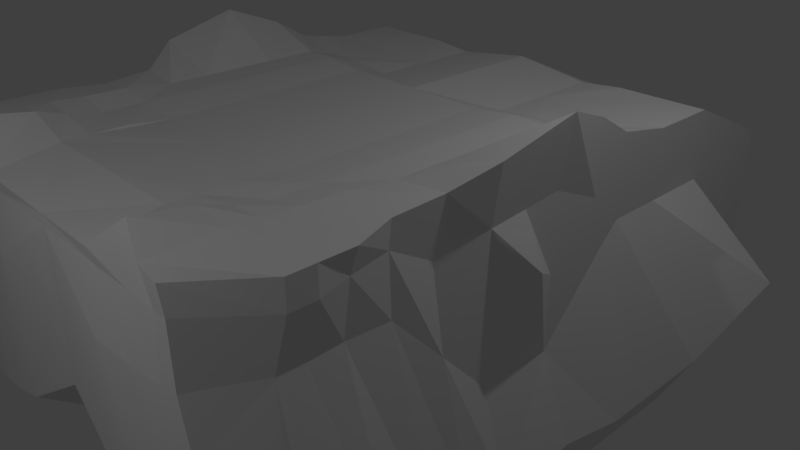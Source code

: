 # Source: Head.blend  (saved by Blender 2.78.0; exported with 4.5.12 LTS)
import bpy
from mathutils import Matrix  # noqa: F401  (used for matrix-valued properties, if any)

bpy.ops.wm.read_factory_settings(use_empty=True)
scene = bpy.context.scene
scene.name = 'Scene'

# ---- collections
col_collection_1 = bpy.data.collections.new('Collection 1'); scene.collection.children.link(col_collection_1)

# ---- materials (node trees are filled in below, after node groups)
mat_material_001 = bpy.data.materials.new('Material.001')
mat_material_001.alpha_threshold = 0.0
mat_material_001.use_transparent_shadow = False
mat_material_001.roughness = 0.5

# ---- material node trees

# ---- world
world_world = bpy.data.worlds.new('World'); scene.world = world_world
world_world.color = (0.05088, 0.05088, 0.05088)
world_world.use_sun_shadow = False
world_world.sun_shadow_jitter_overblur = 0.0
world_world.cycles.sampling_method = 'MANUAL'

# ---- cameras
cam_camera = bpy.data.cameras.new('Camera')
cam_camera.clip_end = 100.0
cam_camera.lens = 35.0
cam_camera.sensor_width = 32.0
cam_camera.sensor_height = 18.0
cam_camera.ortho_scale = 7.314
cam_camera.dof.focus_distance = 0.0
cam_camera.dof.aperture_fstop = 128.0

# ---- lights
light_lamp_001 = bpy.data.lights.new('Lamp.001', 'POINT')
light_lamp_001.transmission_factor = 0.0
light_lamp_001.cutoff_distance = 30.0
light_lamp_001.energy = 100.0
light_lamp_001.shadow_buffer_clip_start = 1.001
light_lamp_001.shadow_soft_size = 0.1
light_lamp_001.shadow_maximum_resolution = 0.006
light_lamp_001.use_absolute_resolution = True
light_lamp = bpy.data.lights.new('Lamp', 'POINT')
light_lamp.transmission_factor = 0.0
light_lamp.cutoff_distance = 30.0
light_lamp.energy = 100.0
light_lamp.shadow_buffer_clip_start = 1.001
light_lamp.shadow_soft_size = 0.1
light_lamp.shadow_maximum_resolution = 0.006
light_lamp.use_absolute_resolution = True

# ---- meshes
me_cube_002 = bpy.data.meshes.new('Cube.002')
me_cube_002.from_pydata([(-1.016, 1.505, -1.0), (-1.016, -1.0, 0.9031), (-1.016, 2.281, -1.0), (-1.016, 1.571, 0.9729), (1.431, 1.505, -1.0), (1.191, -1.054, 1.0), (1.768, 2.281, -1.0), (1.579, 1.571, 1.0), (-1.016, 1.903, -1.0), (-1.016, -1.0, 0.5247), (0.5885, 2.281, -1.0), (0.5885, 1.571, 1.0), (1.575, 1.571, 0.5247), (1.768, 1.903, -1.0), (1.768, 0.3386, 1.0), (1.201, -1.0, 0.5247), (0.5885, 1.505, -1.0), (0.5885, -0.8944, 1.134), (0.5885, 0.3386, 1.039), (0.5885, 1.903, -1.0), (0.5885, -1.093, 0.5247), (1.529, 0.3386, 0.5247), (-1.016, 1.742, -1.0), (-1.016, -1.0, 0.8479), (0.02451, 2.281, -1.0), (1.012, 1.571, 1.034), (2.147, 1.69, -0.5339), (1.768, 2.114, -1.0), (1.768, -0.0767, 1.0), (1.713, -1.0, -0.498), (1.012, 1.505, -1.0), (0.02451, -1.073, 0.9404), (-1.016, 2.114, -1.0), (-1.016, -1.0, 0.01497), (-1.016, -0.0767, 1.0), (1.012, 2.281, -1.0), (0.02451, 1.571, 0.9729), (1.542, 1.571, 0.8479), (1.768, 1.742, -1.0), (1.768, 0.881, 1.0), (1.188, -1.0, 0.8479), (0.02451, 1.505, -1.0), (1.012, -1.099, 1.052), (0.5885, -0.0767, 1.085), (0.5885, 0.881, 1.0), (1.012, 0.3386, 1.054), (0.02451, 0.3386, 1.0), (0.5885, 1.742, -1.0), (0.5885, 2.114, -1.0), (0.02451, 1.903, -1.0), (1.012, 1.903, -1.0), (0.02451, -1.135, 0.5247), (1.012, -1.047, 0.5247), (0.4672, -1.127, -0.3644), (0.5885, -1.0, 0.8479), (1.538, -0.0767, 0.5247), (1.538, 0.881, 0.5247), (2.284, 0.3386, -0.4756), (1.768, 0.3386, 0.8479), (1.768, 2.997, -1.0), (2.172, 2.997, -0.5576), (1.864, 2.997, 1.134), (1.012, 2.997, 1.0), (0.02451, 2.997, -1.0), (-1.016, 2.997, -1.0), (1.647, 0.881, 0.8479), (2.27, 0.881, -0.498), (2.064, -0.0767, -0.498), (1.012, -1.0, 0.8479), (0.9039, -1.118, -0.4057), (0.02451, -1.106, -0.3054), (1.012, 2.114, -1.0), (0.02451, 2.114, -1.0), (0.02451, 1.742, -1.0), (0.02451, 0.881, 1.0), (1.012, 0.881, 1.04), (1.012, -0.0767, 1.062), (0.02451, -0.0767, 1.0), (1.012, 1.742, -1.0), (0.02451, -1.0, 0.8479), (1.768, -0.0767, 0.8479), (-1.016, 2.504, -1.0), (0.02451, 2.504, -1.0), (1.012, 2.328, 1.0), (1.613, 2.404, 1.019), (2.14, 2.328, -0.5278), (1.768, 2.504, -1.0), (1.012, 2.504, -1.0), (0.5885, 2.504, -1.0), (0.02451, 2.328, 0.9729), (0.5885, 2.328, 1.0), (1.523, 2.307, 0.6988), (1.768, 2.201, 0.2787), (2.204, 4.287, -0.5054), (0.5885, 4.287, -1.0), (1.012, 4.287, -1.0), (0.5885, 4.287, 1.0), (0.02451, 4.287, 0.9729), (1.768, 4.287, -0.03434), (1.768, 4.287, 0.8479), (1.012, 2.997, -1.0), (0.5885, 2.997, -1.0), (0.02451, 2.997, 0.9729), (0.5885, 2.997, 1.0), (1.768, 2.997, 0.8106), (1.768, 2.997, -0.01943), (1.768, 5.181, -1.0), (2.366, 5.181, -0.4905), (1.768, 5.181, 1.127), (1.012, 5.181, 1.0), (0.02451, 5.181, -1.0), (-1.016, 5.181, -1.0), (1.768, 4.287, -1.0), (1.012, 4.287, 1.0), (1.908, 4.287, 1.246), (0.02451, 4.287, -1.0), (-1.016, 4.287, -1.0), (2.447, 5.786, -0.4309), (0.5885, 5.786, -1.0), (1.012, 5.786, -1.0), (-1.016, 4.287, 0.9729), (0.5885, 5.786, 0.9348), (0.02451, 5.786, 0.9077), (1.768, 5.786, 0.5247), (1.768, 5.786, 0.8479), (1.012, 5.181, -1.0), (0.5885, 5.181, -1.0), (0.02451, 5.181, 0.9729), (0.5885, 5.181, 1.0), (1.768, 5.181, 0.7137), (1.768, 5.414, 0.398), (1.768, 6.747, -1.0), (2.592, 6.747, -0.3265), (1.768, 6.747, 0.9348), (-1.016, 5.181, 0.9729), (0.02451, 6.747, -1.0), (-1.016, 6.747, -1.0), (1.768, 5.786, -1.0), (1.012, 5.786, 0.9348), (1.768, 5.786, 1.0), (0.02451, 5.786, -1.0), (-1.016, 5.786, -1.0), (2.932, 7.932, 0.07601), (0.5885, 7.932, -1.0), (1.012, 7.932, -1.0), (-1.016, 5.786, 0.9729), (0.5885, 7.932, 0.9348), (0.02451, 7.932, 0.9077), (1.768, 7.932, 0.5247), (1.768, 7.932, 0.8479), (1.012, 6.747, -1.0), (0.5885, 6.747, -1.0), (0.02451, 6.747, 0.9077), (1.768, 6.747, 0.8479), (1.768, 6.747, 0.5247), (-1.016, 9.763, 0.1756), (-1.016, 9.763, 0.462), (1.768, 9.763, -0.6063), (1.768, 9.763, -0.498), (1.768, 9.763, 0.6529), (-1.016, 6.747, 0.9729), (1.012, 9.763, 0.6529), (0.02451, 9.763, -0.6063), (-1.016, 9.763, -0.6063), (-1.016, 9.763, -0.498), (1.768, 7.932, -1.0), (1.012, 7.932, 0.9348), (1.768, 7.932, 0.9348), (0.02451, 7.932, -1.0), (-1.016, 7.932, -1.0), (-1.016, 7.932, 0.9729), (1.012, 9.763, -0.6063), (0.5885, 9.763, -0.6063), (0.02451, 9.763, 0.6258), (0.5885, 9.763, 0.6529), (1.768, 9.763, 0.462), (1.768, 9.763, 0.1756), (1.012, 9.763, 0.1756), (0.02451, 9.763, 0.1756), (0.5885, 9.763, 0.1756), (0.5885, 9.763, -0.498), (0.5885, 9.763, 0.462), (-1.016, 9.763, 0.6909), (0.02451, 9.763, 0.462), (0.02451, 9.763, -0.498), (1.012, 9.763, -0.498), (1.012, 9.763, 0.462), (1.768, 2.997, 0.3956), (1.768, 4.287, 0.4068), (1.768, 3.642, -0.02688), (1.768, 3.642, 0.8292), (2.093, 3.519, 0.5801), (-3.462, 1.505, -1.0), (-3.223, -1.054, 1.0), (-3.799, 2.281, -1.0), (-3.611, 1.571, 1.0), (-2.62, 2.281, -1.0), (-2.62, 1.571, 1.0), (-3.607, 1.571, 0.5247), (-3.799, 1.903, -1.0), (-3.799, 0.3386, 1.0), (-3.232, -1.0, 0.5247), (-2.62, 1.505, -1.0), (-2.62, -0.8944, 1.134), (-2.62, 0.3386, 1.039), (-2.62, 1.903, -1.0), (-2.62, -1.093, 0.5247), (-3.56, 0.3386, 0.5247), (-2.056, 2.281, -1.0), (-3.044, 1.571, 1.034), (-4.179, 1.69, -0.5339), (-3.799, 2.114, -1.0), (-3.799, -0.0767, 1.0), (-3.745, -1.0, -0.498), (-3.044, 1.505, -1.0), (-2.056, -1.073, 0.9404), (-3.044, 2.281, -1.0), (-2.056, 1.571, 0.9729), (-3.574, 1.571, 0.8479), (-3.799, 1.742, -1.0), (-3.799, 0.881, 1.0), (-3.22, -1.0, 0.8479), (-2.056, 1.505, -1.0), (-3.044, -1.099, 1.052), (-2.62, -0.0767, 1.085), (-2.62, 0.881, 1.0), (-3.044, 0.3386, 1.054), (-2.056, 0.3386, 1.0), (-2.62, 1.742, -1.0), (-2.62, 2.114, -1.0), (-2.056, 1.903, -1.0), (-3.044, 1.903, -1.0), (-2.056, -1.135, 0.5247), (-3.044, -1.047, 0.5247), (-2.499, -1.127, -0.3644), (-2.62, -1.0, 0.8479), (-3.57, -0.0767, 0.5247), (-3.57, 0.881, 0.5247), (-4.316, 0.3386, -0.4756), (-3.799, 0.3386, 0.8479), (-3.799, 2.997, -1.0), (-4.204, 2.997, -0.5576), (-3.896, 2.997, 1.134), (-3.044, 2.997, 1.0), (-2.056, 2.997, -1.0), (-3.679, 0.881, 0.8479), (-4.302, 0.881, -0.498), (-4.096, -0.0767, -0.498), (-3.044, -1.0, 0.8479), (-2.936, -1.118, -0.4057), (-2.056, -1.106, -0.3054), (-3.044, 2.114, -1.0), (-2.056, 2.114, -1.0), (-2.056, 1.742, -1.0), (-2.056, 0.881, 1.0), (-3.044, 0.881, 1.04), (-3.044, -0.0767, 1.062), (-2.056, -0.0767, 1.0), (-3.044, 1.742, -1.0), (-2.056, -1.0, 0.8479), (-3.799, -0.0767, 0.8479), (-2.056, 2.504, -1.0), (-3.044, 2.328, 1.0), (-3.645, 2.404, 1.019), (-4.172, 2.328, -0.5278), (-3.799, 2.504, -1.0), (-3.044, 2.504, -1.0), (-2.62, 2.504, -1.0), (-2.056, 2.328, 0.9729), (-2.62, 2.328, 1.0), (-3.555, 2.307, 0.6988), (-3.799, 2.201, 0.2787), (-4.236, 4.287, -0.5054), (-2.62, 4.287, -1.0), (-3.044, 4.287, -1.0), (-2.62, 4.287, 1.0), (-2.056, 4.287, 0.9729), (-3.799, 4.287, -0.03434), (-3.799, 4.287, 0.8479), (-3.044, 2.997, -1.0), (-2.62, 2.997, -1.0), (-2.056, 2.997, 0.9729), (-2.62, 2.997, 1.0), (-3.799, 2.997, 0.8106), (-3.799, 2.997, -0.01943), (-3.799, 5.181, -1.0), (-4.398, 5.181, -0.4905), (-3.799, 5.181, 1.127), (-3.044, 5.181, 1.0), (-2.056, 5.181, -1.0), (-3.799, 4.287, -1.0), (-3.044, 4.287, 1.0), (-3.94, 4.287, 1.246), (-2.056, 4.287, -1.0), (-4.479, 5.786, -0.4309), (-2.62, 5.786, -1.0), (-3.044, 5.786, -1.0), (-2.62, 5.786, 0.9348), (-2.056, 5.786, 0.9077), (-3.799, 5.786, 0.5247), (-3.799, 5.786, 0.8479), (-3.044, 5.181, -1.0), (-2.62, 5.181, -1.0), (-2.056, 5.181, 0.9729), (-2.62, 5.181, 1.0), (-3.799, 5.181, 0.7137), (-3.799, 5.414, 0.398), (-3.799, 6.747, -1.0), (-4.624, 6.747, -0.3265), (-3.799, 6.747, 0.9348), (-2.056, 6.747, -1.0), (-3.799, 5.786, -1.0), (-3.044, 5.786, 0.9348), (-3.799, 5.786, 1.0), (-2.056, 5.786, -1.0), (-4.964, 7.932, 0.07601), (-2.62, 7.932, -1.0), (-3.044, 7.932, -1.0), (-2.62, 7.932, 0.9348), (-2.056, 7.932, 0.9077), (-3.799, 7.932, 0.5247), (-3.799, 7.932, 0.8479), (-3.044, 6.747, -1.0), (-2.62, 6.747, -1.0), (-2.056, 6.747, 0.9077), (-3.799, 6.747, 0.8479), (-3.799, 6.747, 0.5247), (-3.799, 9.763, -0.6063), (-3.799, 9.763, -0.498), (-3.799, 9.763, 0.6529), (-3.044, 9.763, 0.6529), (-2.056, 9.763, -0.6063), (-3.799, 7.932, -1.0), (-3.044, 7.932, 0.9348), (-3.799, 7.932, 0.9348), (-2.056, 7.932, -1.0), (-3.044, 9.763, -0.6063), (-2.62, 9.763, -0.6063), (-2.056, 9.763, 0.6258), (-2.62, 9.763, 0.6529), (-3.799, 9.763, 0.462), (-3.799, 9.763, 0.1756), (-3.044, 9.763, 0.1756), (-2.056, 9.763, 0.1756), (-2.62, 9.763, 0.1756), (-2.62, 9.763, -0.498), (-2.62, 9.763, 0.462), (-2.056, 9.763, 0.462), (-2.056, 9.763, -0.498), (-3.044, 9.763, -0.498), (-3.044, 9.763, 0.462), (-3.799, 2.997, 0.3956), (-3.799, 4.287, 0.4068), (-3.799, 3.642, -0.02688), (-3.799, 3.642, 0.8292), (-4.125, 3.519, 0.5801)], [], [(25, 7, 84, 83), (80, 28, 5, 40), (79, 31, 1, 23), (78, 38, 4, 30), (77, 34, 1, 31), (76, 43, 17, 42), (75, 44, 18, 45), (3, 34, 257, 227, 254, 217), (73, 47, 16, 41), (72, 48, 19, 49), (71, 27, 13, 50), (70, 51, 9, 33), (69, 52, 20, 53), (68, 42, 17, 54), (67, 55, 15, 29), (66, 56, 21, 57), (65, 39, 14, 58), (6, 35, 87, 86), (24, 2, 81, 82), (37, 12, 92, 91), (36, 11, 90, 89), (12, 26, 85, 92), (11, 25, 83, 90), (35, 10, 88, 87), (10, 24, 82, 88), (7, 37, 91, 84), (56, 65, 58, 21), (12, 37, 65, 56), (37, 7, 39, 65), (27, 66, 57, 13), (6, 26, 66, 27), (26, 12, 56, 66), (38, 67, 29, 4), (13, 57, 67, 38), (57, 21, 55, 67), (52, 68, 54, 20), (15, 40, 68, 52), (40, 5, 42, 68), (30, 69, 53, 16), (4, 29, 69, 30), (29, 15, 52, 69), (41, 70, 33, 0), (16, 53, 70, 41), (53, 20, 51, 70), (48, 71, 50, 19), (10, 35, 71, 48), (35, 6, 27, 71), (32, 72, 49, 8), (2, 24, 72, 32), (24, 10, 48, 72), (22, 73, 41, 0), (8, 49, 73, 22), (49, 19, 47, 73), (44, 74, 46, 18), (11, 36, 74, 44), (39, 75, 45, 14), (7, 25, 75, 39), (25, 11, 44, 75), (28, 76, 42, 5), (14, 45, 76, 28), (45, 18, 43, 76), (43, 77, 31, 17), (18, 46, 77, 43), (47, 78, 30, 16), (19, 50, 78, 47), (50, 13, 38, 78), (51, 79, 23, 9), (20, 54, 79, 51), (54, 17, 31, 79), (55, 80, 40, 15), (21, 58, 80, 55), (58, 14, 28, 80), (26, 6, 86, 85), (281, 276, 120, 3, 217, 268), (89, 90, 103, 102), (88, 82, 63, 101), (87, 88, 101, 100), (84, 91, 104, 61), (102, 97, 120, 3, 36, 89), (85, 86, 59, 60), (86, 87, 100, 59), (83, 84, 61, 62), (82, 81, 64, 63), (92, 85, 60, 105), (91, 92, 105, 187, 104), (90, 83, 62, 103), (100, 101, 94, 95), (59, 100, 95, 112), (102, 103, 96, 97), (191, 189, 98, 188), (105, 60, 93, 98, 189), (103, 62, 113, 96), (63, 64, 116, 115), (62, 61, 114, 113), (101, 63, 115, 94), (60, 59, 112, 93), (61, 104, 190, 99, 114), (98, 93, 107, 130), (96, 113, 109, 128), (93, 112, 106, 107), (94, 115, 110, 126), (113, 114, 108, 109), (115, 116, 111, 110), (114, 99, 129, 108), (99, 188, 98, 130, 129), (120, 97, 127, 134), (97, 96, 128, 127), (112, 95, 125, 106), (95, 94, 126, 125), (126, 110, 140, 118), (125, 126, 118, 119), (127, 128, 121, 122), (108, 129, 124, 139), (129, 130, 123, 124), (134, 127, 122, 145), (110, 111, 141, 140), (106, 125, 119, 137), (109, 108, 139, 138), (107, 106, 137, 117), (130, 107, 117, 123), (128, 109, 138, 121), (124, 123, 154, 153), (145, 122, 152, 160), (137, 119, 150, 131), (119, 118, 151, 150), (123, 117, 132, 154), (117, 137, 131, 132), (118, 140, 135, 151), (140, 141, 136, 135), (139, 124, 153, 133), (146, 147, 152, 122, 121, 138, 139, 133, 167, 166), (132, 131, 165, 142), (154, 132, 142, 148), (151, 135, 168, 143), (150, 151, 143, 144), (133, 153, 149, 167), (153, 154, 148, 149), (160, 152, 147, 170), (135, 136, 169, 168), (131, 150, 144, 165), (142, 165, 157, 158), (143, 168, 162, 172), (168, 169, 163, 162), (167, 149, 175, 159), (149, 148, 176, 175), (165, 144, 171, 157), (144, 143, 172, 171), (148, 142, 158, 176), (186, 161, 159, 175), (185, 177, 176, 158), (184, 178, 179, 180), (183, 173, 174, 181), (178, 183, 181, 179), (155, 156, 183, 178), (156, 182, 173, 183), (162, 184, 180, 172), (163, 164, 184, 162), (164, 155, 178, 184), (171, 185, 158, 157), (172, 180, 185, 171), (180, 179, 177, 185), (177, 186, 175, 176), (179, 181, 186, 177), (181, 174, 161, 186), (190, 191, 188, 99), (104, 187, 191, 190), (187, 105, 189, 191), (209, 195, 263, 262), (260, 212, 193, 221), (259, 215, 1, 23), (258, 219, 192, 214), (257, 34, 1, 215), (256, 224, 203, 223), (255, 225, 204, 226), (253, 228, 202, 222), (252, 229, 205, 230), (251, 211, 199, 231), (250, 232, 9, 33), (249, 233, 206, 234), (248, 223, 203, 235), (247, 236, 201, 213), (246, 237, 207, 238), (245, 220, 200, 239), (194, 216, 266, 265), (208, 2, 81, 261), (218, 198, 271, 270), (217, 197, 269, 268), (198, 210, 264, 271), (197, 209, 262, 269), (216, 196, 267, 266), (196, 208, 261, 267), (195, 218, 270, 263), (237, 245, 239, 207), (198, 218, 245, 237), (218, 195, 220, 245), (211, 246, 238, 199), (194, 210, 246, 211), (210, 198, 237, 246), (219, 247, 213, 192), (199, 238, 247, 219), (238, 207, 236, 247), (233, 248, 235, 206), (201, 221, 248, 233), (221, 193, 223, 248), (214, 249, 234, 202), (192, 213, 249, 214), (213, 201, 233, 249), (222, 250, 33, 0), (202, 234, 250, 222), (234, 206, 232, 250), (229, 251, 231, 205), (196, 216, 251, 229), (216, 194, 211, 251), (32, 252, 230, 8), (2, 208, 252, 32), (208, 196, 229, 252), (22, 253, 222, 0), (8, 230, 253, 22), (230, 205, 228, 253), (225, 254, 227, 204), (197, 217, 254, 225), (34, 77, 46, 74, 36, 3), (220, 255, 226, 200), (195, 209, 255, 220), (209, 197, 225, 255), (212, 256, 223, 193), (200, 226, 256, 212), (226, 204, 224, 256), (224, 257, 215, 203), (204, 227, 257, 224), (228, 258, 214, 202), (205, 231, 258, 228), (231, 199, 219, 258), (232, 259, 23, 9), (206, 235, 259, 232), (235, 203, 215, 259), (236, 260, 221, 201), (207, 239, 260, 236), (239, 200, 212, 260), (210, 194, 265, 264), (268, 269, 282, 281), (267, 261, 244, 280), (266, 267, 280, 279), (263, 270, 283, 242), (264, 265, 240, 241), (265, 266, 279, 240), (262, 263, 242, 243), (261, 81, 64, 244), (271, 264, 241, 284), (270, 271, 284, 351, 283), (269, 262, 243, 282), (279, 280, 273, 274), (240, 279, 274, 290), (281, 282, 275, 276), (355, 353, 277, 352), (284, 241, 272, 277, 353), (282, 243, 291, 275), (244, 64, 116, 293), (243, 242, 292, 291), (280, 244, 293, 273), (241, 240, 290, 272), (242, 283, 354, 278, 292), (277, 272, 286, 306), (275, 291, 288, 304), (272, 290, 285, 286), (273, 293, 289, 302), (291, 292, 287, 288), (293, 116, 111, 289), (292, 278, 305, 287), (278, 352, 277, 306, 305), (120, 276, 303, 134), (276, 275, 304, 303), (290, 274, 301, 285), (274, 273, 302, 301), (302, 289, 314, 295), (301, 302, 295, 296), (303, 304, 297, 298), (287, 305, 300, 313), (305, 306, 299, 300), (134, 303, 298, 145), (289, 111, 141, 314), (285, 301, 296, 311), (288, 287, 313, 312), (286, 285, 311, 294), (306, 286, 294, 299), (304, 288, 312, 297), (300, 299, 326, 325), (145, 298, 324, 160), (311, 296, 322, 307), (296, 295, 323, 322), (299, 294, 308, 326), (294, 311, 307, 308), (295, 314, 310, 323), (314, 141, 136, 310), (313, 300, 325, 309), (318, 319, 324, 298, 297, 312, 313, 309, 334, 333), (308, 307, 332, 315), (326, 308, 315, 320), (323, 310, 335, 316), (322, 323, 316, 317), (309, 325, 321, 334), (325, 326, 320, 321), (160, 324, 319, 170), (310, 136, 169, 335), (307, 322, 317, 332), (315, 332, 327, 328), (316, 335, 331, 337), (335, 169, 163, 331), (334, 321, 340, 329), (321, 320, 341, 340), (146, 166, 167, 159, 161, 174, 173, 182, 170, 147), (318, 333, 334, 329, 330, 339, 338, 182, 170, 319), (332, 317, 336, 327), (317, 316, 337, 336), (320, 315, 328, 341), (350, 330, 329, 340), (349, 342, 341, 328), (348, 343, 344, 345), (347, 338, 339, 346), (343, 347, 346, 344), (155, 156, 347, 343), (156, 182, 338, 347), (331, 348, 345, 337), (163, 164, 348, 331), (164, 155, 343, 348), (336, 349, 328, 327), (337, 345, 349, 336), (345, 344, 342, 349), (342, 350, 340, 341), (344, 346, 350, 342), (346, 339, 330, 350), (354, 355, 352, 278), (283, 351, 355, 354), (351, 284, 353, 355)])
me_cube_002.materials.append(mat_material_001)
me_cube_002.use_remesh_preserve_volume = False
me_cube_002.use_remesh_preserve_attributes = False
me_cube_002.use_mirror_vertex_groups = False
me_cube_002.update()

# ---- objects
ob_cube_001 = bpy.data.objects.new('Cube.001', me_cube_002)
ob_lamp_001 = bpy.data.objects.new('Lamp.001', light_lamp_001)
ob_lamp = bpy.data.objects.new('Lamp', light_lamp)
ob_camera = bpy.data.objects.new('Camera', cam_camera)

# ---- transforms, parenting, visibility, modifiers, constraints
ob_cube_001.location = (-1.016, -3.2, -0.06596)
ob_cube_001.scale = (-1.0, 0.7642, 2.17)
ob_cube_001.lineart.crease_threshold = 0.0
ob_lamp_001.location = (1.456, -7.635, 4.722)
ob_lamp_001.rotation_euler = (0.6503, 0.05522, 1.866)
ob_lamp_001.lock_rotations_4d = False
ob_lamp_001.empty_display_type = 'ARROWS'
ob_lamp_001.color = (0.0, 0.0, 0.0, 0.0)
ob_lamp_001.lineart.crease_threshold = 0.0
ob_lamp.location = (4.076, 1.005, 5.904)
ob_lamp.rotation_euler = (0.6503, 0.05522, 1.866)
ob_lamp.lock_rotations_4d = False
ob_lamp.empty_display_type = 'ARROWS'
ob_lamp.color = (0.0, 0.0, 0.0, 0.0)
ob_lamp.lineart.crease_threshold = 0.0
ob_camera.location = (7.481, -6.508, 5.344)
ob_camera.rotation_euler = (1.109, 0.0, 0.8149)
ob_camera.lock_rotations_4d = False
ob_camera.empty_display_type = 'ARROWS'
ob_camera.color = (0.0, 0.0, 0.0, 0.0)
ob_camera.display_type = 'WIRE'
ob_camera.lineart.crease_threshold = 0.0

# ---- collection membership
col_collection_1.objects.link(ob_cube_001)
col_collection_1.objects.link(ob_lamp_001)
col_collection_1.objects.link(ob_lamp)
col_collection_1.objects.link(ob_camera)

# ---- scene / render settings (as saved in the file)
scene.camera = ob_camera
scene.frame_start = 1; scene.frame_end = 250; scene.frame_set(0)
scene.render.engine = 'BLENDER_EEVEE_NEXT'
scene.render.resolution_percentage = 50
scene.render.dither_intensity = 0.0
scene.cycles.use_denoising = False
scene.cycles.samples = 128
scene.cycles.sampling_pattern = 'TABULATED_SOBOL'
scene.cycles.light_sampling_threshold = 0.0
scene.cycles.use_adaptive_sampling = False
scene.cycles.use_light_tree = False
scene.cycles.blur_glossy = 0.0
scene.cycles.sample_clamp_indirect = 0.0
scene.view_settings.view_transform = 'Standard'
bpy.context.view_layer.update()
